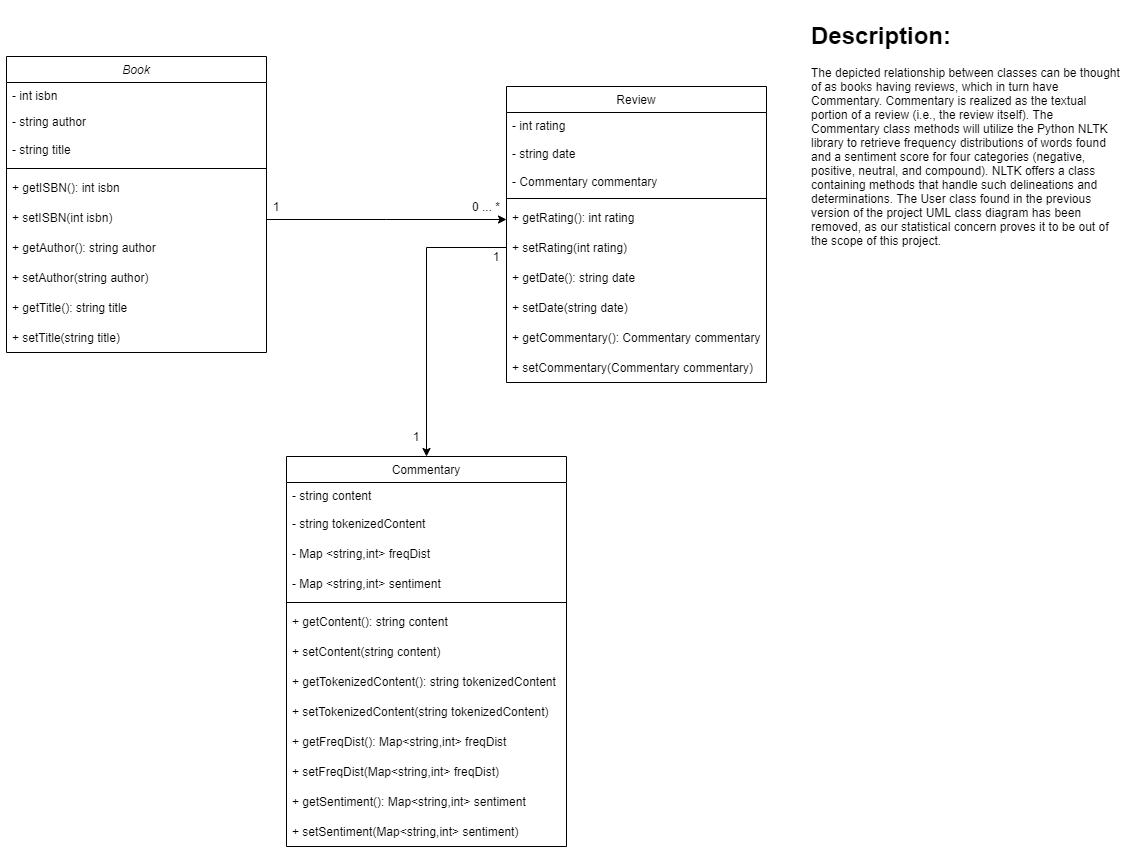

The diagram above was exported from draw.io. Its source (the exported page's mxGraphModel, read from the mxfile embedded in the PNG):
<mxGraphModel dx="1635" dy="803" grid="1" gridSize="10" guides="1" tooltips="1" connect="1" arrows="1" fold="1" page="1" pageScale="1" pageWidth="1200" pageHeight="1920" math="0" shadow="0">
  <root>
    <mxCell id="WIyWlLk6GJQsqaUBKTNV-0" />
    <mxCell id="WIyWlLk6GJQsqaUBKTNV-1" parent="WIyWlLk6GJQsqaUBKTNV-0" />
    <mxCell id="zkfFHV4jXpPFQw0GAbJ--0" value="Book" style="swimlane;fontStyle=2;align=center;verticalAlign=top;childLayout=stackLayout;horizontal=1;startSize=26;horizontalStack=0;resizeParent=1;resizeLast=0;collapsible=1;marginBottom=0;rounded=0;shadow=0;strokeWidth=1;fontColor=default;fillColor=default;strokeColor=default;" parent="WIyWlLk6GJQsqaUBKTNV-1" vertex="1">
      <mxGeometry x="40" y="360" width="260" height="296" as="geometry">
        <mxRectangle x="230" y="140" width="160" height="26" as="alternateBounds" />
      </mxGeometry>
    </mxCell>
    <mxCell id="zkfFHV4jXpPFQw0GAbJ--1" value="- int isbn&#10;" style="text;align=left;verticalAlign=top;spacingLeft=4;spacingRight=4;overflow=hidden;rotatable=0;points=[[0,0.5],[1,0.5]];portConstraint=eastwest;fontColor=default;" parent="zkfFHV4jXpPFQw0GAbJ--0" vertex="1">
      <mxGeometry y="26" width="260" height="26" as="geometry" />
    </mxCell>
    <mxCell id="zkfFHV4jXpPFQw0GAbJ--2" value="- string author" style="text;align=left;verticalAlign=top;spacingLeft=4;spacingRight=4;overflow=hidden;rotatable=0;points=[[0,0.5],[1,0.5]];portConstraint=eastwest;rounded=0;shadow=0;html=0;fontColor=default;" parent="zkfFHV4jXpPFQw0GAbJ--0" vertex="1">
      <mxGeometry y="52" width="260" height="26" as="geometry" />
    </mxCell>
    <mxCell id="8s14JzclNbQ6CeIvPefn-4" value="- string title" style="text;strokeColor=none;fillColor=none;align=left;verticalAlign=middle;spacingLeft=4;spacingRight=4;overflow=hidden;points=[[0,0.5],[1,0.5]];portConstraint=eastwest;rotatable=0;fontColor=default;" parent="zkfFHV4jXpPFQw0GAbJ--0" vertex="1">
      <mxGeometry y="78" width="260" height="30" as="geometry" />
    </mxCell>
    <mxCell id="zkfFHV4jXpPFQw0GAbJ--4" value="" style="line;html=1;strokeWidth=1;align=left;verticalAlign=middle;spacingTop=-1;spacingLeft=3;spacingRight=3;rotatable=0;labelPosition=right;points=[];portConstraint=eastwest;fillColor=default;strokeColor=default;labelBackgroundColor=default;fontColor=default;" parent="zkfFHV4jXpPFQw0GAbJ--0" vertex="1">
      <mxGeometry y="108" width="260" height="8" as="geometry" />
    </mxCell>
    <mxCell id="MTJUPSLxJK7KLbpMVArn-2" value="+ getISBN(): int isbn" style="text;strokeColor=none;fillColor=none;align=left;verticalAlign=middle;spacingLeft=4;spacingRight=4;overflow=hidden;points=[[0,0.5],[1,0.5]];portConstraint=eastwest;rotatable=0;fontColor=default;" parent="zkfFHV4jXpPFQw0GAbJ--0" vertex="1">
      <mxGeometry y="116" width="260" height="30" as="geometry" />
    </mxCell>
    <mxCell id="MTJUPSLxJK7KLbpMVArn-1" value="+ setISBN(int isbn)" style="text;strokeColor=none;fillColor=none;align=left;verticalAlign=middle;spacingLeft=4;spacingRight=4;overflow=hidden;points=[[0,0.5],[1,0.5]];portConstraint=eastwest;rotatable=0;fontColor=default;" parent="zkfFHV4jXpPFQw0GAbJ--0" vertex="1">
      <mxGeometry y="146" width="260" height="30" as="geometry" />
    </mxCell>
    <mxCell id="MTJUPSLxJK7KLbpMVArn-3" value="+ getAuthor(): string author" style="text;strokeColor=none;fillColor=none;align=left;verticalAlign=middle;spacingLeft=4;spacingRight=4;overflow=hidden;points=[[0,0.5],[1,0.5]];portConstraint=eastwest;rotatable=0;fontColor=default;" parent="zkfFHV4jXpPFQw0GAbJ--0" vertex="1">
      <mxGeometry y="176" width="260" height="30" as="geometry" />
    </mxCell>
    <mxCell id="MTJUPSLxJK7KLbpMVArn-4" value="+ setAuthor(string author)" style="text;strokeColor=none;fillColor=none;align=left;verticalAlign=middle;spacingLeft=4;spacingRight=4;overflow=hidden;points=[[0,0.5],[1,0.5]];portConstraint=eastwest;rotatable=0;fontColor=default;" parent="zkfFHV4jXpPFQw0GAbJ--0" vertex="1">
      <mxGeometry y="206" width="260" height="30" as="geometry" />
    </mxCell>
    <mxCell id="MTJUPSLxJK7KLbpMVArn-5" value="+ getTitle(): string title" style="text;strokeColor=none;fillColor=none;align=left;verticalAlign=middle;spacingLeft=4;spacingRight=4;overflow=hidden;points=[[0,0.5],[1,0.5]];portConstraint=eastwest;rotatable=0;fontColor=default;" parent="zkfFHV4jXpPFQw0GAbJ--0" vertex="1">
      <mxGeometry y="236" width="260" height="30" as="geometry" />
    </mxCell>
    <mxCell id="MTJUPSLxJK7KLbpMVArn-0" value="+ setTitle(string title)" style="text;strokeColor=none;fillColor=none;align=left;verticalAlign=middle;spacingLeft=4;spacingRight=4;overflow=hidden;points=[[0,0.5],[1,0.5]];portConstraint=eastwest;rotatable=0;fontColor=default;" parent="zkfFHV4jXpPFQw0GAbJ--0" vertex="1">
      <mxGeometry y="266" width="260" height="30" as="geometry" />
    </mxCell>
    <mxCell id="zkfFHV4jXpPFQw0GAbJ--17" value="Review" style="swimlane;fontStyle=0;align=center;verticalAlign=top;childLayout=stackLayout;horizontal=1;startSize=26;horizontalStack=0;resizeParent=1;resizeLast=0;collapsible=1;marginBottom=0;rounded=0;shadow=0;strokeWidth=1;fontColor=default;fillColor=default;strokeColor=default;" parent="WIyWlLk6GJQsqaUBKTNV-1" vertex="1">
      <mxGeometry x="540" y="390" width="260" height="296" as="geometry">
        <mxRectangle x="550" y="140" width="160" height="26" as="alternateBounds" />
      </mxGeometry>
    </mxCell>
    <mxCell id="zkfFHV4jXpPFQw0GAbJ--18" value="- int rating" style="text;align=left;verticalAlign=top;spacingLeft=4;spacingRight=4;overflow=hidden;rotatable=0;points=[[0,0.5],[1,0.5]];portConstraint=eastwest;fontColor=default;" parent="zkfFHV4jXpPFQw0GAbJ--17" vertex="1">
      <mxGeometry y="26" width="260" height="26" as="geometry" />
    </mxCell>
    <mxCell id="G2l6GkXCKbh631Gw8iYq-0" value="- string date" style="text;strokeColor=none;fillColor=none;align=left;verticalAlign=middle;spacingLeft=4;spacingRight=4;overflow=hidden;points=[[0,0.5],[1,0.5]];portConstraint=eastwest;rotatable=0;" vertex="1" parent="zkfFHV4jXpPFQw0GAbJ--17">
      <mxGeometry y="52" width="260" height="30" as="geometry" />
    </mxCell>
    <mxCell id="zkfFHV4jXpPFQw0GAbJ--19" value="- Commentary commentary" style="text;align=left;verticalAlign=top;spacingLeft=4;spacingRight=4;overflow=hidden;rotatable=0;points=[[0,0.5],[1,0.5]];portConstraint=eastwest;rounded=0;shadow=0;html=0;fontColor=default;" parent="zkfFHV4jXpPFQw0GAbJ--17" vertex="1">
      <mxGeometry y="82" width="260" height="26" as="geometry" />
    </mxCell>
    <mxCell id="zkfFHV4jXpPFQw0GAbJ--23" value="" style="line;html=1;strokeWidth=1;align=left;verticalAlign=middle;spacingTop=-1;spacingLeft=3;spacingRight=3;rotatable=0;labelPosition=right;points=[];portConstraint=eastwest;fontColor=default;" parent="zkfFHV4jXpPFQw0GAbJ--17" vertex="1">
      <mxGeometry y="108" width="260" height="8" as="geometry" />
    </mxCell>
    <mxCell id="MTJUPSLxJK7KLbpMVArn-6" value="+ getRating(): int rating" style="text;strokeColor=none;fillColor=none;align=left;verticalAlign=middle;spacingLeft=4;spacingRight=4;overflow=hidden;points=[[0,0.5],[1,0.5]];portConstraint=eastwest;rotatable=0;fontColor=default;" parent="zkfFHV4jXpPFQw0GAbJ--17" vertex="1">
      <mxGeometry y="116" width="260" height="30" as="geometry" />
    </mxCell>
    <mxCell id="MTJUPSLxJK7KLbpMVArn-7" value="+ setRating(int rating)" style="text;strokeColor=none;fillColor=none;align=left;verticalAlign=middle;spacingLeft=4;spacingRight=4;overflow=hidden;points=[[0,0.5],[1,0.5]];portConstraint=eastwest;rotatable=0;fontColor=default;" parent="zkfFHV4jXpPFQw0GAbJ--17" vertex="1">
      <mxGeometry y="146" width="260" height="30" as="geometry" />
    </mxCell>
    <mxCell id="G2l6GkXCKbh631Gw8iYq-1" value="+ getDate(): string date" style="text;strokeColor=none;fillColor=none;align=left;verticalAlign=middle;spacingLeft=4;spacingRight=4;overflow=hidden;points=[[0,0.5],[1,0.5]];portConstraint=eastwest;rotatable=0;" vertex="1" parent="zkfFHV4jXpPFQw0GAbJ--17">
      <mxGeometry y="176" width="260" height="30" as="geometry" />
    </mxCell>
    <mxCell id="G2l6GkXCKbh631Gw8iYq-2" value="+ setDate(string date)" style="text;strokeColor=none;fillColor=none;align=left;verticalAlign=middle;spacingLeft=4;spacingRight=4;overflow=hidden;points=[[0,0.5],[1,0.5]];portConstraint=eastwest;rotatable=0;" vertex="1" parent="zkfFHV4jXpPFQw0GAbJ--17">
      <mxGeometry y="206" width="260" height="30" as="geometry" />
    </mxCell>
    <mxCell id="MTJUPSLxJK7KLbpMVArn-8" value="+ getCommentary(): Commentary commentary" style="text;strokeColor=none;fillColor=none;align=left;verticalAlign=middle;spacingLeft=4;spacingRight=4;overflow=hidden;points=[[0,0.5],[1,0.5]];portConstraint=eastwest;rotatable=0;fontColor=default;" parent="zkfFHV4jXpPFQw0GAbJ--17" vertex="1">
      <mxGeometry y="236" width="260" height="30" as="geometry" />
    </mxCell>
    <mxCell id="MTJUPSLxJK7KLbpMVArn-9" value="+ setCommentary(Commentary commentary)" style="text;strokeColor=none;fillColor=none;align=left;verticalAlign=middle;spacingLeft=4;spacingRight=4;overflow=hidden;points=[[0,0.5],[1,0.5]];portConstraint=eastwest;rotatable=0;fontColor=default;" parent="zkfFHV4jXpPFQw0GAbJ--17" vertex="1">
      <mxGeometry y="266" width="260" height="30" as="geometry" />
    </mxCell>
    <mxCell id="zkfFHV4jXpPFQw0GAbJ--26" value="" style="endArrow=classic;shadow=0;strokeWidth=1;rounded=0;endFill=1;edgeStyle=elbowEdgeStyle;elbow=vertical;fontColor=default;strokeColor=default;labelBackgroundColor=default;" parent="WIyWlLk6GJQsqaUBKTNV-1" source="zkfFHV4jXpPFQw0GAbJ--0" target="zkfFHV4jXpPFQw0GAbJ--17" edge="1">
      <mxGeometry x="0.5" y="41" relative="1" as="geometry">
        <mxPoint x="480" y="512" as="sourcePoint" />
        <mxPoint x="640" y="512" as="targetPoint" />
        <mxPoint x="-40" y="32" as="offset" />
      </mxGeometry>
    </mxCell>
    <mxCell id="G2l6GkXCKbh631Gw8iYq-5" value="1" style="text;html=1;strokeColor=none;fillColor=none;align=center;verticalAlign=middle;whiteSpace=wrap;rounded=0;" vertex="1" parent="WIyWlLk6GJQsqaUBKTNV-1">
      <mxGeometry x="290" y="490" width="40" height="40" as="geometry" />
    </mxCell>
    <mxCell id="G2l6GkXCKbh631Gw8iYq-6" value="0 ... *" style="text;html=1;strokeColor=none;fillColor=none;align=center;verticalAlign=middle;whiteSpace=wrap;rounded=0;" vertex="1" parent="WIyWlLk6GJQsqaUBKTNV-1">
      <mxGeometry x="500" y="490" width="40" height="40" as="geometry" />
    </mxCell>
    <mxCell id="G2l6GkXCKbh631Gw8iYq-43" value="" style="edgeStyle=orthogonalEdgeStyle;rounded=0;orthogonalLoop=1;jettySize=auto;html=1;endArrow=none;endFill=0;entryX=0;entryY=0.5;entryDx=0;entryDy=0;startArrow=classic;startFill=1;" edge="1" parent="WIyWlLk6GJQsqaUBKTNV-1" source="G2l6GkXCKbh631Gw8iYq-7" target="MTJUPSLxJK7KLbpMVArn-7">
      <mxGeometry relative="1" as="geometry">
        <mxPoint x="460" y="680" as="targetPoint" />
      </mxGeometry>
    </mxCell>
    <mxCell id="G2l6GkXCKbh631Gw8iYq-7" value="Commentary" style="swimlane;fontStyle=0;align=center;verticalAlign=top;childLayout=stackLayout;horizontal=1;startSize=26;horizontalStack=0;resizeParent=1;resizeLast=0;collapsible=1;marginBottom=0;rounded=0;shadow=0;strokeWidth=1;fontColor=default;fillColor=default;strokeColor=default;" vertex="1" parent="WIyWlLk6GJQsqaUBKTNV-1">
      <mxGeometry x="320" y="760" width="280" height="390" as="geometry">
        <mxRectangle x="550" y="140" width="160" height="26" as="alternateBounds" />
      </mxGeometry>
    </mxCell>
    <mxCell id="G2l6GkXCKbh631Gw8iYq-10" value="- string content" style="text;align=left;verticalAlign=top;spacingLeft=4;spacingRight=4;overflow=hidden;rotatable=0;points=[[0,0.5],[1,0.5]];portConstraint=eastwest;rounded=0;shadow=0;html=0;fontColor=default;" vertex="1" parent="G2l6GkXCKbh631Gw8iYq-7">
      <mxGeometry y="26" width="280" height="26" as="geometry" />
    </mxCell>
    <mxCell id="G2l6GkXCKbh631Gw8iYq-23" value="- string tokenizedContent" style="text;strokeColor=none;fillColor=none;align=left;verticalAlign=middle;spacingLeft=4;spacingRight=4;overflow=hidden;points=[[0,0.5],[1,0.5]];portConstraint=eastwest;rotatable=0;" vertex="1" parent="G2l6GkXCKbh631Gw8iYq-7">
      <mxGeometry y="52" width="280" height="30" as="geometry" />
    </mxCell>
    <mxCell id="G2l6GkXCKbh631Gw8iYq-24" value="- Map &lt;string,int&gt; freqDist" style="text;strokeColor=none;fillColor=none;align=left;verticalAlign=middle;spacingLeft=4;spacingRight=4;overflow=hidden;points=[[0,0.5],[1,0.5]];portConstraint=eastwest;rotatable=0;" vertex="1" parent="G2l6GkXCKbh631Gw8iYq-7">
      <mxGeometry y="82" width="280" height="30" as="geometry" />
    </mxCell>
    <mxCell id="G2l6GkXCKbh631Gw8iYq-26" value="- Map &lt;string,int&gt; sentiment" style="text;strokeColor=none;fillColor=none;align=left;verticalAlign=middle;spacingLeft=4;spacingRight=4;overflow=hidden;points=[[0,0.5],[1,0.5]];portConstraint=eastwest;rotatable=0;" vertex="1" parent="G2l6GkXCKbh631Gw8iYq-7">
      <mxGeometry y="112" width="280" height="30" as="geometry" />
    </mxCell>
    <mxCell id="G2l6GkXCKbh631Gw8iYq-11" value="" style="line;html=1;strokeWidth=1;align=left;verticalAlign=middle;spacingTop=-1;spacingLeft=3;spacingRight=3;rotatable=0;labelPosition=right;points=[];portConstraint=eastwest;fontColor=default;" vertex="1" parent="G2l6GkXCKbh631Gw8iYq-7">
      <mxGeometry y="142" width="280" height="8" as="geometry" />
    </mxCell>
    <mxCell id="G2l6GkXCKbh631Gw8iYq-12" value="+ getContent(): string content" style="text;strokeColor=none;fillColor=none;align=left;verticalAlign=middle;spacingLeft=4;spacingRight=4;overflow=hidden;points=[[0,0.5],[1,0.5]];portConstraint=eastwest;rotatable=0;fontColor=default;" vertex="1" parent="G2l6GkXCKbh631Gw8iYq-7">
      <mxGeometry y="150" width="280" height="30" as="geometry" />
    </mxCell>
    <mxCell id="G2l6GkXCKbh631Gw8iYq-13" value="+ setContent(string content)" style="text;strokeColor=none;fillColor=none;align=left;verticalAlign=middle;spacingLeft=4;spacingRight=4;overflow=hidden;points=[[0,0.5],[1,0.5]];portConstraint=eastwest;rotatable=0;fontColor=default;" vertex="1" parent="G2l6GkXCKbh631Gw8iYq-7">
      <mxGeometry y="180" width="280" height="30" as="geometry" />
    </mxCell>
    <mxCell id="G2l6GkXCKbh631Gw8iYq-14" value="+ getTokenizedContent(): string tokenizedContent" style="text;strokeColor=none;fillColor=none;align=left;verticalAlign=middle;spacingLeft=4;spacingRight=4;overflow=hidden;points=[[0,0.5],[1,0.5]];portConstraint=eastwest;rotatable=0;" vertex="1" parent="G2l6GkXCKbh631Gw8iYq-7">
      <mxGeometry y="210" width="280" height="30" as="geometry" />
    </mxCell>
    <mxCell id="G2l6GkXCKbh631Gw8iYq-15" value="+ setTokenizedContent(string tokenizedContent)" style="text;strokeColor=none;fillColor=none;align=left;verticalAlign=middle;spacingLeft=4;spacingRight=4;overflow=hidden;points=[[0,0.5],[1,0.5]];portConstraint=eastwest;rotatable=0;" vertex="1" parent="G2l6GkXCKbh631Gw8iYq-7">
      <mxGeometry y="240" width="280" height="30" as="geometry" />
    </mxCell>
    <mxCell id="G2l6GkXCKbh631Gw8iYq-16" value="+ getFreqDist(): Map&lt;string,int&gt; freqDist" style="text;strokeColor=none;fillColor=none;align=left;verticalAlign=middle;spacingLeft=4;spacingRight=4;overflow=hidden;points=[[0,0.5],[1,0.5]];portConstraint=eastwest;rotatable=0;fontColor=default;" vertex="1" parent="G2l6GkXCKbh631Gw8iYq-7">
      <mxGeometry y="270" width="280" height="30" as="geometry" />
    </mxCell>
    <mxCell id="G2l6GkXCKbh631Gw8iYq-17" value="+ setFreqDist(Map&lt;string,int&gt; freqDist)" style="text;strokeColor=none;fillColor=none;align=left;verticalAlign=middle;spacingLeft=4;spacingRight=4;overflow=hidden;points=[[0,0.5],[1,0.5]];portConstraint=eastwest;rotatable=0;fontColor=default;" vertex="1" parent="G2l6GkXCKbh631Gw8iYq-7">
      <mxGeometry y="300" width="280" height="30" as="geometry" />
    </mxCell>
    <mxCell id="G2l6GkXCKbh631Gw8iYq-28" value="+ getSentiment(): Map&lt;string,int&gt; sentiment" style="text;strokeColor=none;fillColor=none;align=left;verticalAlign=middle;spacingLeft=4;spacingRight=4;overflow=hidden;points=[[0,0.5],[1,0.5]];portConstraint=eastwest;rotatable=0;" vertex="1" parent="G2l6GkXCKbh631Gw8iYq-7">
      <mxGeometry y="330" width="280" height="30" as="geometry" />
    </mxCell>
    <mxCell id="G2l6GkXCKbh631Gw8iYq-27" value="+ setSentiment(Map&lt;string,int&gt; sentiment)" style="text;strokeColor=none;fillColor=none;align=left;verticalAlign=middle;spacingLeft=4;spacingRight=4;overflow=hidden;points=[[0,0.5],[1,0.5]];portConstraint=eastwest;rotatable=0;" vertex="1" parent="G2l6GkXCKbh631Gw8iYq-7">
      <mxGeometry y="360" width="280" height="30" as="geometry" />
    </mxCell>
    <mxCell id="G2l6GkXCKbh631Gw8iYq-45" value="&lt;h1&gt;Description:&lt;/h1&gt;&lt;p&gt;The depicted relationship between classes can be thought of as books having reviews, which in turn have Commentary. Commentary is realized as the textual portion of a review (i.e., the review itself). The Commentary class methods will utilize the Python NLTK library to retrieve frequency distributions of words found and a sentiment score for four categories (negative, positive, neutral, and compound). NLTK offers a class containing methods that handle such delineations and determinations. The User class found in the previous version of the project UML class diagram has been removed, as our statistical concern proves it to be out of the scope of this project.&lt;/p&gt;" style="text;html=1;strokeColor=none;fillColor=none;spacing=5;spacingTop=-20;whiteSpace=wrap;overflow=hidden;rounded=0;" vertex="1" parent="WIyWlLk6GJQsqaUBKTNV-1">
      <mxGeometry x="840" y="320" width="320" height="330" as="geometry" />
    </mxCell>
    <mxCell id="G2l6GkXCKbh631Gw8iYq-46" value="1" style="text;html=1;strokeColor=none;fillColor=none;align=center;verticalAlign=middle;whiteSpace=wrap;rounded=0;" vertex="1" parent="WIyWlLk6GJQsqaUBKTNV-1">
      <mxGeometry x="510" y="540" width="40" height="40" as="geometry" />
    </mxCell>
    <mxCell id="G2l6GkXCKbh631Gw8iYq-47" value="1" style="text;html=1;strokeColor=none;fillColor=none;align=center;verticalAlign=middle;whiteSpace=wrap;rounded=0;" vertex="1" parent="WIyWlLk6GJQsqaUBKTNV-1">
      <mxGeometry x="430" y="720" width="40" height="40" as="geometry" />
    </mxCell>
  </root>
</mxGraphModel>